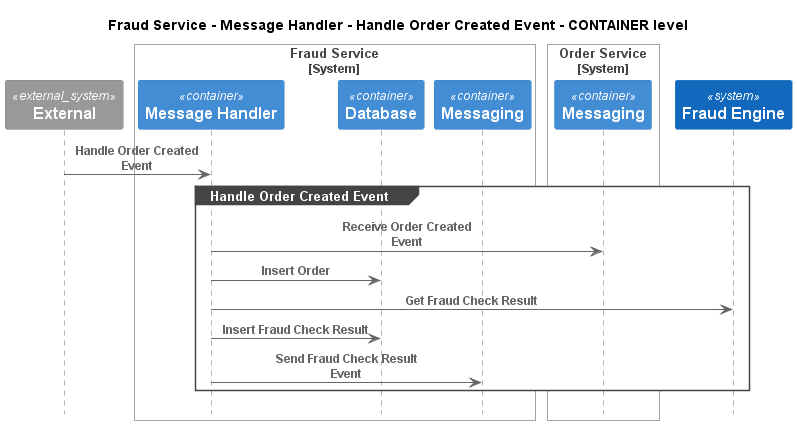

The diagram above was rendered by PlantUML. Its source (embedded in the PNG):
@startuml
!pragma layout smetana
!include ..\..\..\..\..\..\.c4s\C4_Sequence.puml

title Fraud Service - Message Handler - Handle Order Created Event - CONTAINER level

System_Ext(C4InterFlow.SoftwareSystems.ExternalSystem, "External", "")

System_Boundary(ECommercePlatform.SoftwareSystems.FraudService, "Fraud Service")
    Container(ECommercePlatform.SoftwareSystems.FraudService.Containers.MessageHandler, "Message Handler", "", "")
    Container(ECommercePlatform.SoftwareSystems.FraudService.Containers.Database, "Database", "", "")
    Container(ECommercePlatform.SoftwareSystems.FraudService.Containers.Messaging, "Messaging", "", "")
Boundary_End()

System_Boundary(ECommercePlatform.SoftwareSystems.OrderService, "Order Service")
    Container(ECommercePlatform.SoftwareSystems.OrderService.Containers.Messaging, "Messaging", "", "")
Boundary_End()
System(ECommercePlatform.SoftwareSystems.FraudEngine, "Fraud Engine", "")

Rel(C4InterFlow.SoftwareSystems.ExternalSystem, ECommercePlatform.SoftwareSystems.FraudService.Containers.MessageHandler, "Handle Order Created Event")
group Handle Order Created Event
Rel(ECommercePlatform.SoftwareSystems.FraudService.Containers.MessageHandler, ECommercePlatform.SoftwareSystems.OrderService.Containers.Messaging, "Receive Order Created Event")
Rel(ECommercePlatform.SoftwareSystems.FraudService.Containers.MessageHandler, ECommercePlatform.SoftwareSystems.FraudService.Containers.Database, "Insert Order")
Rel(ECommercePlatform.SoftwareSystems.FraudService.Containers.MessageHandler, ECommercePlatform.SoftwareSystems.FraudEngine, "Get Fraud Check Result")
Rel(ECommercePlatform.SoftwareSystems.FraudService.Containers.MessageHandler, ECommercePlatform.SoftwareSystems.FraudService.Containers.Database, "Insert Fraud Check Result")
Rel(ECommercePlatform.SoftwareSystems.FraudService.Containers.MessageHandler, ECommercePlatform.SoftwareSystems.FraudService.Containers.Messaging, "Send Fraud Check Result Event")
end


@enduml